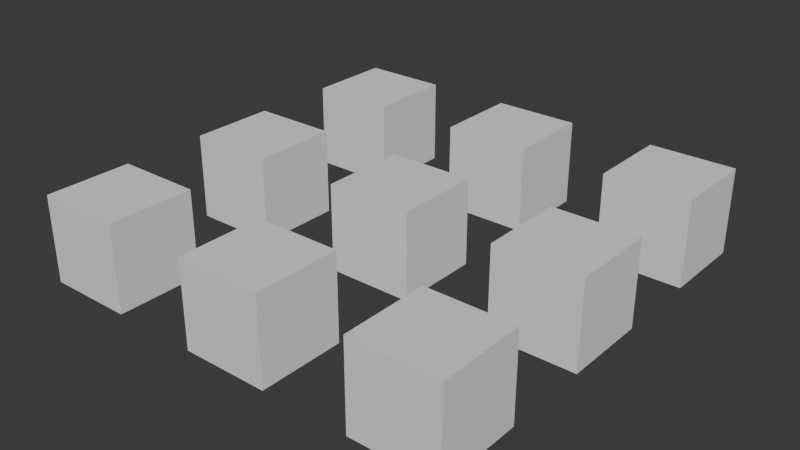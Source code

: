 # Source: 003_Vandermonde_Matrix.blend  (saved by Blender 4.0.36; exported with 4.5.12 LTS)
import bpy
from mathutils import Matrix  # noqa: F401  (used for matrix-valued properties, if any)

bpy.ops.wm.read_factory_settings(use_empty=True)
scene = bpy.context.scene
scene.name = 'Scene'

# ---- collections
col_collection = bpy.data.collections.new('Collection'); scene.collection.children.link(col_collection)

# ---- world
world_world = bpy.data.worlds.new('World'); scene.world = world_world
world_world.use_nodes = True; world_world.node_tree.nodes.clear()
_N = world_world.node_tree.nodes; _L = world_world.node_tree.links
n0 = _N.new('ShaderNodeOutputWorld'); n0.name = 'World Output'; n0.location = (300, 300)
n1 = _N.new('ShaderNodeBackground'); n1.name = 'Background'; n1.location = (10, 300)
n1.inputs[0].default_value = (0.05088, 0.05088, 0.05088, 1.0)
_L.new(n1.outputs[0], n0.inputs[0])
n0.is_active_output = True
world_world.color = (0.05088, 0.05088, 0.05088)
world_world.use_sun_shadow = False
world_world.sun_shadow_jitter_overblur = 0.0

# ---- meshes
me_cube_002 = bpy.data.meshes.new('Cube.002')
me_cube_002.from_pydata([(-0.25, -0.25, -0.25), (-0.25, -0.25, 0.25), (-0.25, 0.25, -0.25), (-0.25, 0.25, 0.25), (0.25, -0.25, -0.25), (0.25, -0.25, 0.25), (0.25, 0.25, -0.25), (0.25, 0.25, 0.25), (0.75, -0.25, -0.25), (0.75, -0.25, 0.25), (0.75, 0.25, -0.25), (0.75, 0.25, 0.25), (1.25, -0.25, -0.25), (1.25, -0.25, 0.25), (1.25, 0.25, -0.25), (1.25, 0.25, 0.25), (1.75, -0.25, -0.25), (1.75, -0.25, 0.25), (1.75, 0.25, -0.25), (1.75, 0.25, 0.25), (2.25, -0.25, -0.25), (2.25, -0.25, 0.25), (2.25, 0.25, -0.25), (2.25, 0.25, 0.25), (-0.25, 0.75, -0.25), (-0.25, 0.75, 0.25), (-0.25, 1.25, -0.25), (-0.25, 1.25, 0.25), (0.25, 0.75, -0.25), (0.25, 0.75, 0.25), (0.25, 1.25, -0.25), (0.25, 1.25, 0.25), (0.75, 0.75, -0.25), (0.75, 0.75, 0.25), (0.75, 1.25, -0.25), (0.75, 1.25, 0.25), (1.25, 0.75, -0.25), (1.25, 0.75, 0.25), (1.25, 1.25, -0.25), (1.25, 1.25, 0.25), (1.75, 0.75, -0.25), (1.75, 0.75, 0.25), (1.75, 1.25, -0.25), (1.75, 1.25, 0.25), (2.25, 0.75, -0.25), (2.25, 0.75, 0.25), (2.25, 1.25, -0.25), (2.25, 1.25, 0.25), (-0.25, 1.75, -0.25), (-0.25, 1.75, 0.25), (-0.25, 2.25, -0.25), (-0.25, 2.25, 0.25), (0.25, 1.75, -0.25), (0.25, 1.75, 0.25), (0.25, 2.25, -0.25), (0.25, 2.25, 0.25), (0.75, 1.75, -0.25), (0.75, 1.75, 0.25), (0.75, 2.25, -0.25), (0.75, 2.25, 0.25), (1.25, 1.75, -0.25), (1.25, 1.75, 0.25), (1.25, 2.25, -0.25), (1.25, 2.25, 0.25), (1.75, 1.75, -0.25), (1.75, 1.75, 0.25), (1.75, 2.25, -0.25), (1.75, 2.25, 0.25), (2.25, 1.75, -0.25), (2.25, 1.75, 0.25), (2.25, 2.25, -0.25), (2.25, 2.25, 0.25)], [], [(0, 1, 3, 2), (2, 3, 7, 6), (6, 7, 5, 4), (4, 5, 1, 0), (2, 6, 4, 0), (7, 3, 1, 5), (8, 9, 11, 10), (10, 11, 15, 14), (14, 15, 13, 12), (12, 13, 9, 8), (10, 14, 12, 8), (15, 11, 9, 13), (16, 17, 19, 18), (18, 19, 23, 22), (22, 23, 21, 20), (20, 21, 17, 16), (18, 22, 20, 16), (23, 19, 17, 21), (24, 25, 27, 26), (26, 27, 31, 30), (30, 31, 29, 28), (28, 29, 25, 24), (26, 30, 28, 24), (31, 27, 25, 29), (32, 33, 35, 34), (34, 35, 39, 38), (38, 39, 37, 36), (36, 37, 33, 32), (34, 38, 36, 32), (39, 35, 33, 37), (40, 41, 43, 42), (42, 43, 47, 46), (46, 47, 45, 44), (44, 45, 41, 40), (42, 46, 44, 40), (47, 43, 41, 45), (48, 49, 51, 50), (50, 51, 55, 54), (54, 55, 53, 52), (52, 53, 49, 48), (50, 54, 52, 48), (55, 51, 49, 53), (56, 57, 59, 58), (58, 59, 63, 62), (62, 63, 61, 60), (60, 61, 57, 56), (58, 62, 60, 56), (63, 59, 57, 61), (64, 65, 67, 66), (66, 67, 71, 70), (70, 71, 69, 68), (68, 69, 65, 64), (66, 70, 68, 64), (71, 67, 65, 69)])
_uv = me_cube_002.uv_layers.new(name='UVMap')
_uv.uv.foreach_set('vector', [0.375, 0.0, 0.625, 0.0, 0.625, 0.25, 0.375, 0.25, 0.375, 0.25, 0.625, 0.25, 0.625, 0.5, 0.375, 0.5, 0.375, 0.5, 0.625, 0.5, 0.625, 0.75, 0.375, 0.75, 0.375, 0.75, 0.625, 0.75, 0.625, 1.0, 0.375, 1.0, 0.125, 0.5, 0.375, 0.5, 0.375, 0.75, 0.125, 0.75, 0.625, 0.5, 0.875, 0.5, 0.875, 0.75, 0.625, 0.75, 0.375, 0.0, 0.625, 0.0, 0.625, 0.25, 0.375, 0.25, 0.375, 0.25, 0.625, 0.25, 0.625, 0.5, 0.375, 0.5, 0.375, 0.5, 0.625, 0.5, 0.625, 0.75, 0.375, 0.75, 0.375, 0.75, 0.625, 0.75, 0.625, 1.0, 0.375, 1.0, 0.125, 0.5, 0.375, 0.5, 0.375, 0.75, 0.125, 0.75, 0.625, 0.5, 0.875, 0.5, 0.875, 0.75, 0.625, 0.75, 0.375, 0.0, 0.625, 0.0, 0.625, 0.25, 0.375, 0.25, 0.375, 0.25, 0.625, 0.25, 0.625, 0.5, 0.375, 0.5, 0.375, 0.5, 0.625, 0.5, 0.625, 0.75, 0.375, 0.75, 0.375, 0.75, 0.625, 0.75, 0.625, 1.0, 0.375, 1.0, 0.125, 0.5, 0.375, 0.5, 0.375, 0.75, 0.125, 0.75, 0.625, 0.5, 0.875, 0.5, 0.875, 0.75, 0.625, 0.75, 0.375, 0.0, 0.625, 0.0, 0.625, 0.25, 0.375, 0.25, 0.375, 0.25, 0.625, 0.25, 0.625, 0.5, 0.375, 0.5, 0.375, 0.5, 0.625, 0.5, 0.625, 0.75, 0.375, 0.75, 0.375, 0.75, 0.625, 0.75, 0.625, 1.0, 0.375, 1.0, 0.125, 0.5, 0.375, 0.5, 0.375, 0.75, 0.125, 0.75, 0.625, 0.5, 0.875, 0.5, 0.875, 0.75, 0.625, 0.75, 0.375, 0.0, 0.625, 0.0, 0.625, 0.25, 0.375, 0.25, 0.375, 0.25, 0.625, 0.25, 0.625, 0.5, 0.375, 0.5, 0.375, 0.5, 0.625, 0.5, 0.625, 0.75, 0.375, 0.75, 0.375, 0.75, 0.625, 0.75, 0.625, 1.0, 0.375, 1.0, 0.125, 0.5, 0.375, 0.5, 0.375, 0.75, 0.125, 0.75, 0.625, 0.5, 0.875, 0.5, 0.875, 0.75, 0.625, 0.75, 0.375, 0.0, 0.625, 0.0, 0.625, 0.25, 0.375, 0.25, 0.375, 0.25, 0.625, 0.25, 0.625, 0.5, 0.375, 0.5, 0.375, 0.5, 0.625, 0.5, 0.625, 0.75, 0.375, 0.75, 0.375, 0.75, 0.625, 0.75, 0.625, 1.0, 0.375, 1.0, 0.125, 0.5, 0.375, 0.5, 0.375, 0.75, 0.125, 0.75, 0.625, 0.5, 0.875, 0.5, 0.875, 0.75, 0.625, 0.75, 0.375, 0.0, 0.625, 0.0, 0.625, 0.25, 0.375, 0.25, 0.375, 0.25, 0.625, 0.25, 0.625, 0.5, 0.375, 0.5, 0.375, 0.5, 0.625, 0.5, 0.625, 0.75, 0.375, 0.75, 0.375, 0.75, 0.625, 0.75, 0.625, 1.0, 0.375, 1.0, 0.125, 0.5, 0.375, 0.5, 0.375, 0.75, 0.125, 0.75, 0.625, 0.5, 0.875, 0.5, 0.875, 0.75, 0.625, 0.75, 0.375, 0.0, 0.625, 0.0, 0.625, 0.25, 0.375, 0.25, 0.375, 0.25, 0.625, 0.25, 0.625, 0.5, 0.375, 0.5, 0.375, 0.5, 0.625, 0.5, 0.625, 0.75, 0.375, 0.75, 0.375, 0.75, 0.625, 0.75, 0.625, 1.0, 0.375, 1.0, 0.125, 0.5, 0.375, 0.5, 0.375, 0.75, 0.125, 0.75, 0.625, 0.5, 0.875, 0.5, 0.875, 0.75, 0.625, 0.75, 0.375, 0.0, 0.625, 0.0, 0.625, 0.25, 0.375, 0.25, 0.375, 0.25, 0.625, 0.25, 0.625, 0.5, 0.375, 0.5, 0.375, 0.5, 0.625, 0.5, 0.625, 0.75, 0.375, 0.75, 0.375, 0.75, 0.625, 0.75, 0.625, 1.0, 0.375, 1.0, 0.125, 0.5, 0.375, 0.5, 0.375, 0.75, 0.125, 0.75, 0.625, 0.5, 0.875, 0.5, 0.875, 0.75, 0.625, 0.75])
me_cube_002.update()

# ---- curves / text
cu_beziercircle = bpy.data.curves.new('BezierCircle', 'CURVE')
cu_beziercircle.dimensions = '3D'
_sp = cu_beziercircle.splines.new('BEZIER'); _sp.bezier_points.add(3)
_sp.bezier_points.foreach_set('co', [-0.3, 0.0, 0.0, 0.0, 0.3, 0.0, 0.3, 0.0, 0.0, 0.0, -0.3, 0.0])
_sp.bezier_points.foreach_set('handle_left', [-0.3, -0.1656, 0.0, -0.1656, 0.3, 0.0, 0.3, 0.1656, 0.0, 0.1656, -0.3, 0.0])
_sp.bezier_points.foreach_set('handle_right', [-0.3, 0.1656, 0.0, 0.1656, 0.3, 0.0, 0.3, -0.1656, 0.0, -0.1656, -0.3, 0.0])
for _p, _l, _r in zip(_sp.bezier_points, ['AUTO', 'AUTO', 'AUTO', 'AUTO'], ['AUTO', 'AUTO', 'AUTO', 'AUTO']): _p.handle_left_type = _l; _p.handle_right_type = _r
_sp.order_u = 0
_sp.order_v = 0
_sp.use_cyclic_u = True
cu_beziercircle.use_path = True
cu_beziercircle.fill_mode = 'FULL'
cu_beziercircle_001 = bpy.data.curves.new('BezierCircle.001', 'CURVE')
cu_beziercircle_001.dimensions = '3D'
_sp = cu_beziercircle_001.splines.new('BEZIER'); _sp.bezier_points.add(3)
_sp.bezier_points.foreach_set('co', [-0.3, 0.0, 0.0, 0.0, 0.3, 0.0, 0.3, 0.0, 0.0, 0.0, -0.3, 0.0])
_sp.bezier_points.foreach_set('handle_left', [-0.3, -0.1656, 0.0, -0.1656, 0.3, 0.0, 0.3, 0.1656, 0.0, 0.1656, -0.3, 0.0])
_sp.bezier_points.foreach_set('handle_right', [-0.3, 0.1656, 0.0, 0.1656, 0.3, 0.0, 0.3, -0.1656, 0.0, -0.1656, -0.3, 0.0])
for _p, _l, _r in zip(_sp.bezier_points, ['AUTO', 'AUTO', 'AUTO', 'AUTO'], ['AUTO', 'AUTO', 'AUTO', 'AUTO']): _p.handle_left_type = _l; _p.handle_right_type = _r
_sp.order_u = 0
_sp.order_v = 0
_sp.use_cyclic_u = True
cu_beziercircle_001.use_path = True
cu_beziercircle_001.fill_mode = 'FULL'
cu_beziercircle_002 = bpy.data.curves.new('BezierCircle.002', 'CURVE')
cu_beziercircle_002.dimensions = '3D'
_sp = cu_beziercircle_002.splines.new('BEZIER'); _sp.bezier_points.add(3)
_sp.bezier_points.foreach_set('co', [-1.5, 0.0, 0.0, 0.0, 1.5, 0.0, 1.5, 0.0, 0.0, 0.0, -1.5, 0.0])
_sp.bezier_points.foreach_set('handle_left', [-1.5, -0.8282, 0.0, -0.8282, 1.5, 0.0, 1.5, 0.8282, 0.0, 0.8282, -1.5, 0.0])
_sp.bezier_points.foreach_set('handle_right', [-1.5, 0.8282, 0.0, 0.8282, 1.5, 0.0, 1.5, -0.8282, 0.0, -0.8282, -1.5, 0.0])
for _p, _l, _r in zip(_sp.bezier_points, ['AUTO', 'AUTO', 'AUTO', 'AUTO'], ['AUTO', 'AUTO', 'AUTO', 'AUTO']): _p.handle_left_type = _l; _p.handle_right_type = _r
_sp.order_u = 0
_sp.order_v = 0
_sp.use_cyclic_u = True
cu_beziercircle_002.use_path = True
cu_beziercircle_002.fill_mode = 'FULL'
cu_beziercircle_004 = bpy.data.curves.new('BezierCircle.004', 'CURVE')
cu_beziercircle_004.dimensions = '3D'
_sp = cu_beziercircle_004.splines.new('BEZIER'); _sp.bezier_points.add(3)
_sp.bezier_points.foreach_set('co', [-1.5, 0.0, 0.0, 0.0, 1.5, 0.0, 1.5, 0.0, 0.0, 0.0, -1.5, 0.0])
_sp.bezier_points.foreach_set('handle_left', [-1.5, -0.8282, 0.0, -0.8282, 1.5, 0.0, 1.5, 0.8282, 0.0, 0.8282, -1.5, 0.0])
_sp.bezier_points.foreach_set('handle_right', [-1.5, 0.8282, 0.0, 0.8282, 1.5, 0.0, 1.5, -0.8282, 0.0, -0.8282, -1.5, 0.0])
for _p, _l, _r in zip(_sp.bezier_points, ['AUTO', 'AUTO', 'AUTO', 'AUTO'], ['AUTO', 'AUTO', 'AUTO', 'AUTO']): _p.handle_left_type = _l; _p.handle_right_type = _r
_sp.order_u = 0
_sp.order_v = 0
_sp.use_cyclic_u = True
cu_beziercircle_004.use_path = True
cu_beziercircle_004.fill_mode = 'FULL'
cu_beziercircle_003 = bpy.data.curves.new('BezierCircle.003', 'CURVE')
cu_beziercircle_003.dimensions = '3D'
_sp = cu_beziercircle_003.splines.new('BEZIER'); _sp.bezier_points.add(3)
_sp.bezier_points.foreach_set('co', [-1.5, 0.0, 0.0, 0.0, 1.5, 0.0, 1.5, 0.0, 0.0, 0.0, -1.5, 0.0])
_sp.bezier_points.foreach_set('handle_left', [-1.5, -0.8282, 0.0, -0.8282, 1.5, 0.0, 1.5, 0.8282, 0.0, 0.8282, -1.5, 0.0])
_sp.bezier_points.foreach_set('handle_right', [-1.5, 0.8282, 0.0, 0.8282, 1.5, 0.0, 1.5, -0.8282, 0.0, -0.8282, -1.5, 0.0])
for _p, _l, _r in zip(_sp.bezier_points, ['AUTO', 'AUTO', 'AUTO', 'AUTO'], ['AUTO', 'AUTO', 'AUTO', 'AUTO']): _p.handle_left_type = _l; _p.handle_right_type = _r
_sp.order_u = 0
_sp.order_v = 0
_sp.use_cyclic_u = True
cu_beziercircle_003.use_path = True
cu_beziercircle_003.fill_mode = 'FULL'
cu_beziercircle_005 = bpy.data.curves.new('BezierCircle.005', 'CURVE')
cu_beziercircle_005.dimensions = '3D'
_sp = cu_beziercircle_005.splines.new('BEZIER'); _sp.bezier_points.add(3)
_sp.bezier_points.foreach_set('co', [-1.5, 0.0, 0.0, 0.0, 1.5, 0.0, 1.5, 0.0, 0.0, 0.0, -1.5, 0.0])
_sp.bezier_points.foreach_set('handle_left', [-1.5, -0.8282, 0.0, -0.8282, 1.5, 0.0, 1.5, 0.8282, 0.0, 0.8282, -1.5, 0.0])
_sp.bezier_points.foreach_set('handle_right', [-1.5, 0.8282, 0.0, 0.8282, 1.5, 0.0, 1.5, -0.8282, 0.0, -0.8282, -1.5, 0.0])
for _p, _l, _r in zip(_sp.bezier_points, ['AUTO', 'AUTO', 'AUTO', 'AUTO'], ['AUTO', 'AUTO', 'AUTO', 'AUTO']): _p.handle_left_type = _l; _p.handle_right_type = _r
_sp.order_u = 0
_sp.order_v = 0
_sp.use_cyclic_u = True
cu_beziercircle_005.use_path = True
cu_beziercircle_005.fill_mode = 'FULL'
cu_beziercircle_006 = bpy.data.curves.new('BezierCircle.006', 'CURVE')
cu_beziercircle_006.dimensions = '3D'
_sp = cu_beziercircle_006.splines.new('BEZIER'); _sp.bezier_points.add(3)
_sp.bezier_points.foreach_set('co', [-1.5, 0.0, 0.0, 0.0, 1.5, 0.0, 1.5, 0.0, 0.0, 0.0, -1.5, 0.0])
_sp.bezier_points.foreach_set('handle_left', [-1.5, -0.8282, 0.0, -0.8282, 1.5, 0.0, 1.5, 0.8282, 0.0, 0.8282, -1.5, 0.0])
_sp.bezier_points.foreach_set('handle_right', [-1.5, 0.8282, 0.0, 0.8282, 1.5, 0.0, 1.5, -0.8282, 0.0, -0.8282, -1.5, 0.0])
for _p, _l, _r in zip(_sp.bezier_points, ['AUTO', 'AUTO', 'AUTO', 'AUTO'], ['AUTO', 'AUTO', 'AUTO', 'AUTO']): _p.handle_left_type = _l; _p.handle_right_type = _r
_sp.order_u = 0
_sp.order_v = 0
_sp.use_cyclic_u = True
cu_beziercircle_006.use_path = True
cu_beziercircle_006.fill_mode = 'FULL'

# ---- objects
ob_beziercircle = bpy.data.objects.new('BezierCircle', cu_beziercircle)
ob_beziercircle_001 = bpy.data.objects.new('BezierCircle.001', cu_beziercircle_001)
ob_beziercircle_002 = bpy.data.objects.new('BezierCircle.002', cu_beziercircle_002)
ob_beziercircle_003 = bpy.data.objects.new('BezierCircle.003', cu_beziercircle_004)
ob_beziercircle_004 = bpy.data.objects.new('BezierCircle.004', cu_beziercircle_003)
ob_beziercircle_005 = bpy.data.objects.new('BezierCircle.005', cu_beziercircle_005)
ob_beziercircle_006 = bpy.data.objects.new('BezierCircle.006', cu_beziercircle_006)
ob_cube = bpy.data.objects.new('Cube', me_cube_002)

# ---- transforms, parenting, visibility, modifiers, constraints
ob_beziercircle.location = (0.0, 0.0, 0.0)
ob_beziercircle.hide_viewport = True
ob_beziercircle.hide_render = True
ob_beziercircle_001.location = (0.0, 0.0, 0.0)
ob_beziercircle_001.hide_viewport = True
ob_beziercircle_001.hide_render = True
ob_beziercircle_002.location = (0.0, 0.0, 0.0)
ob_beziercircle_002.hide_viewport = True
ob_beziercircle_002.hide_render = True
ob_beziercircle_003.location = (0.0, 0.0, 0.0)
ob_beziercircle_003.hide_viewport = True
ob_beziercircle_003.hide_render = True
ob_beziercircle_004.location = (0.0, 0.0, 0.0)
ob_beziercircle_004.hide_viewport = True
ob_beziercircle_004.hide_render = True
ob_beziercircle_005.location = (0.0, 0.0, 0.0)
ob_beziercircle_005.hide_viewport = True
ob_beziercircle_005.hide_render = True
ob_beziercircle_006.location = (0.0, 0.0, 0.0)
ob_beziercircle_006.hide_viewport = True
ob_beziercircle_006.hide_render = True
ob_cube.location = (0.0, 0.0, 0.0)

# ---- collection membership
col_collection.objects.link(ob_beziercircle)
col_collection.objects.link(ob_beziercircle_001)
col_collection.objects.link(ob_beziercircle_002)
col_collection.objects.link(ob_beziercircle_003)
col_collection.objects.link(ob_beziercircle_004)
col_collection.objects.link(ob_beziercircle_005)
col_collection.objects.link(ob_beziercircle_006)
col_collection.objects.link(ob_cube)

# ---- scene / render settings (as saved in the file)
scene.frame_start = 1; scene.frame_end = 60; scene.frame_set(1)
scene.render.engine = 'BLENDER_EEVEE_NEXT'
scene.render.fps = 30
scene.cycles.sampling_pattern = 'TABULATED_SOBOL'
bpy.context.view_layer.update()

# ---- added for rendering (the .blend has no active camera and no usable light): camera, sun
cam_auto = bpy.data.cameras.new('AutoCamera')
cam_auto.lens = 50.0
cam_auto.sensor_width = 36.0
cam_auto.clip_end = 1000.0
ob_auto_camera = bpy.data.objects.new('AutoCamera', cam_auto)
scene.collection.objects.link(ob_auto_camera)
ob_auto_camera.location = (4.30371, -2.96446, 2.64297)
ob_auto_camera.rotation_euler = (1.09748, -7.21219e-08, 0.694738)
scene.camera = ob_auto_camera
light_auto_sun = bpy.data.lights.new('AutoSun', 'SUN')
light_auto_sun.energy = 3.0
light_auto_sun.angle = 0.0523599
ob_auto_sun = bpy.data.objects.new('AutoSun', light_auto_sun)
scene.collection.objects.link(ob_auto_sun)
ob_auto_sun.rotation_euler = (0.872665, 0.174533, 0.523599)
bpy.context.view_layer.update()
